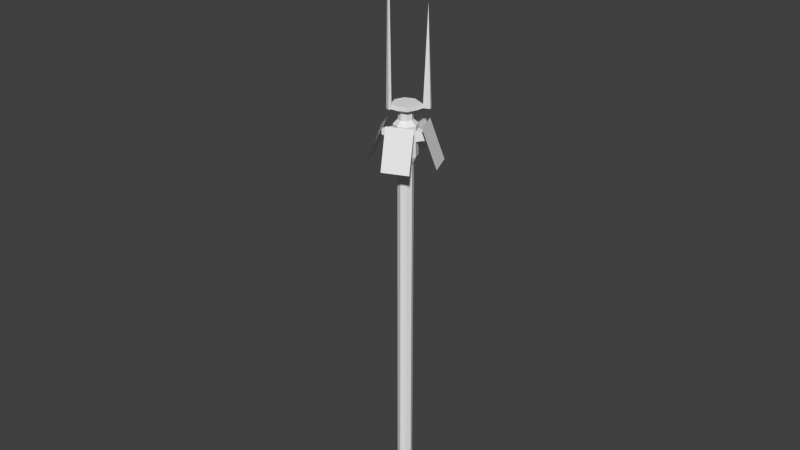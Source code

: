 # Source: transponder.blend  (saved by Blender 2.69.0; exported with 4.5.12 LTS)
import bpy
from mathutils import Matrix  # noqa: F401  (used for matrix-valued properties, if any)

bpy.ops.wm.read_factory_settings(use_empty=True)
scene = bpy.context.scene
scene.name = 'Scene'

# ---- collections
col_collection_1 = bpy.data.collections.new('Collection 1'); scene.collection.children.link(col_collection_1)

# ---- world
world_world = bpy.data.worlds.new('World'); scene.world = world_world
world_world.color = (0.05088, 0.05088, 0.05088)
world_world.use_sun_shadow = False
world_world.sun_shadow_jitter_overblur = 0.0
world_world.cycles.sampling_method = 'MANUAL'
world_world.cycles.sample_map_resolution = 256

# ---- meshes
me_plane_001 = bpy.data.meshes.new('Plane.001')
me_plane_001.from_pydata([(-1.0, -0.1815, -1.074), (1.0, -0.1815, -1.074), (-1.0, 1.351, -0.2918), (1.0, 1.351, -0.2918), (2.474, -0.5068, -0.5301), (2.474, -0.9482, 0.2078), (1.414, 1.259, -0.139), (1.414, 0.8178, 0.5989), (1.0, -1.274, 0.7518), (-1.0, -1.274, 0.7518), (1.0, 0.7264, 0.7518), (-1.0, 0.7264, 0.7518), (-2.474, -0.9482, 0.2078), (-2.474, -0.5068, -0.5301), (-1.414, 0.8178, 0.5989), (-1.414, 1.259, -0.139)], [], [(1, 0, 2, 3), (5, 4, 6, 7), (9, 8, 10, 11), (13, 12, 14, 15)])
_uv = me_plane_001.uv_layers.new(name='UV coord')
_uv.uv.foreach_set('vector', [0.462, 0.4617, 0.462, 0.0001531, 0.859, 0.000153, 0.859, 0.4617, 0.5011, 0.8608, 0.5004, 0.4647, 0.9842, 0.4647, 0.9849, 0.8608, 0.0001531, 0.000153, 0.4617, 0.000153, 0.4617, 0.4617, 0.000153, 0.4617, 0.008215, 0.8521, 0.008867, 0.462, 0.4927, 0.462, 0.492, 0.8521])
me_plane_001.use_remesh_preserve_volume = False
me_plane_001.use_remesh_preserve_attributes = False
me_plane_001.use_mirror_vertex_groups = False
me_plane_001.update()
me_cylinder_001 = bpy.data.meshes.new('Cylinder.001')
me_cylinder_001.from_pydata([(0.0, 0.02, -0.5), (0.0, 0.02, 0.5), (0.01414, 0.01414, -0.5), (0.01414, 0.01414, 0.5), (0.02, -8.742e-10, -0.5), (0.02, -8.742e-10, 0.5), (0.01414, -0.01414, -0.5), (0.01414, -0.01414, 0.5), (-1.748e-09, -0.02, -0.5), (-1.748e-09, -0.02, 0.5), (-0.01414, -0.01414, -0.5), (-0.01414, -0.01414, 0.5), (-0.02, 2.385e-10, -0.5), (-0.02, 2.385e-10, 0.5), (-0.01414, 0.01414, -0.5), (-0.01414, 0.01414, 0.5), (8.626e-09, 0.03095, 0.5214), (0.02189, 0.02189, 0.5214), (0.03095, -1.481e-09, 0.5214), (0.02189, -0.02189, 0.5214), (5.92e-09, -0.03095, 0.5214), (-0.02189, -0.02189, 0.5214), (-0.03095, 2.416e-10, 0.5214), (-0.02189, 0.02189, 0.5214), (3.457e-08, 0.03095, 0.6014), (0.02189, 0.02189, 0.6014), (0.03095, -1.481e-09, 0.6014), (0.02189, -0.02189, 0.6014), (3.186e-08, -0.03095, 0.6014), (-0.02189, -0.02189, 0.6014), (-0.03095, 2.416e-10, 0.6014), (-0.02189, 0.02189, 0.6014), (3.417e-08, 0.01897, 0.6124), (0.01341, 0.01341, 0.6124), (0.01897, -8.173e-10, 0.6124), (0.01341, -0.01341, 0.6124), (3.251e-08, -0.01897, 0.6124), (-0.01341, -0.01341, 0.6124), (-0.01897, 2.382e-10, 0.6124), (-0.01341, 0.01341, 0.6124), (3.417e-08, 0.01897, 0.6342), (0.01341, 0.01341, 0.6342), (0.01897, -8.173e-10, 0.6342), (0.01341, -0.01341, 0.6342), (3.251e-08, -0.01897, 0.6342), (-0.01341, -0.01341, 0.6342), (-0.01897, 2.382e-10, 0.6342), (-0.01341, 0.01341, 0.6342), (3.039e-08, 0.0343, 0.6424), (0.02425, 0.02425, 0.6424), (0.0343, -1.478e-09, 0.6424), (0.02425, -0.02425, 0.6424), (2.739e-08, -0.0343, 0.6424), (-0.02425, -0.02425, 0.6424), (-0.0343, 4.307e-10, 0.6424), (-0.02425, 0.02425, 0.6424), (3.039e-08, 0.0343, 0.6533), (0.02425, 0.02425, 0.6533), (0.0343, -1.478e-09, 0.6533), (0.02425, -0.02425, 0.6533), (2.739e-08, -0.0343, 0.6533), (-0.02425, -0.02425, 0.6533), (-0.0343, 4.307e-10, 0.6533), (-0.02425, 0.02425, 0.6533), (-0.0102, -0.0397, 0.6454), (-0.02086, -0.03528, 0.6454), (-0.0102, -0.0397, 0.6502), (-0.02086, -0.03528, 0.6502), (-0.01325, -0.04706, 0.6454), (-0.02391, -0.04265, 0.6454), (-0.01325, -0.04706, 0.6502), (-0.02391, -0.04265, 0.6502), (-0.01705, -0.04117, 1.158), (0.03796, 0.02125, 0.65), (0.04187, 0.01181, 0.6457), (0.03796, 0.02125, 0.6457), (0.04187, 0.01181, 0.65), (0.05458, 0.02814, 0.65), (0.05849, 0.0187, 0.6457), (0.05458, 0.02814, 0.6457), (0.05849, 0.0187, 0.65), (0.04823, 0.01998, 0.8968), (0.03095, -1.481e-09, 0.5214), (0.02189, -0.02189, 0.5214), (0.03095, -1.481e-09, 0.6014), (0.02189, -0.02189, 0.6014), (-0.02189, -0.02189, 0.588), (-0.02189, -0.02189, 0.5613), (1.887e-08, -0.03095, 0.5613), (2.752e-08, -0.03095, 0.588), (0.02189, -0.02189, 0.5613), (0.02189, -0.02189, 0.588), (3.022e-08, 0.03095, 0.588), (2.157e-08, 0.03095, 0.5613), (-0.02189, 0.02189, 0.5613), (-0.02189, 0.02189, 0.588), (0.03095, -1.481e-09, 0.5613), (0.03095, -1.481e-09, 0.588), (-0.03095, 2.416e-10, 0.5613), (-0.03095, 2.416e-10, 0.588), (0.02189, 0.02189, 0.5613), (0.02189, 0.02189, 0.588), (0.02189, -0.02189, 0.5613), (0.02189, -0.02189, 0.588), (0.03095, -1.481e-09, 0.5613), (0.03095, -1.481e-09, 0.588), (0.01695, -0.0564, 0.568), (0.01695, -0.0564, 0.5813), (0.0279, -0.05187, 0.568), (0.0279, -0.05187, 0.5813), (-0.05187, -0.0279, 0.5813), (-0.05187, -0.0279, 0.568), (-0.0564, -0.01695, 0.568), (-0.0564, -0.01695, 0.5813), (-0.01695, 0.0564, 0.5813), (-0.01695, 0.0564, 0.568), (-0.0279, 0.05187, 0.568), (-0.0279, 0.05187, 0.5813), (0.0564, 0.01695, 0.568), (0.0564, 0.01695, 0.5813), (0.05187, 0.0279, 0.568), (0.05187, 0.0279, 0.5813)], [], [(0, 1, 3, 2), (2, 3, 5, 4), (4, 5, 7, 6), (6, 7, 9, 8), (8, 9, 11, 10), (10, 11, 13, 12), (1, 15, 23, 16), (14, 15, 1, 0), (12, 13, 15, 14), (0, 2, 4, 6, 8, 10, 12, 14), (86, 89, 28, 29), (7, 5, 18, 19), (13, 11, 21, 22), (9, 7, 19, 20), (3, 1, 16, 17), (15, 13, 22, 23), (5, 3, 17, 18), (11, 9, 20, 21), (28, 27, 35, 36), (89, 91, 27, 28), (92, 95, 31, 24), (97, 26, 84, 105), (95, 99, 30, 31), (97, 101, 25, 26), (99, 86, 29, 30), (101, 92, 24, 25), (32, 39, 47, 40), (24, 31, 39, 32), (27, 26, 34, 35), (31, 30, 38, 39), (26, 25, 33, 34), (30, 29, 37, 38), (25, 24, 32, 33), (29, 28, 36, 37), (47, 46, 54, 55), (35, 34, 42, 43), (39, 38, 46, 47), (34, 33, 41, 42), (38, 37, 45, 46), (33, 32, 40, 41), (37, 36, 44, 45), (36, 35, 43, 44), (54, 53, 61, 62), (42, 41, 49, 50), (46, 45, 53, 54), (41, 40, 48, 49), (45, 44, 52, 53), (44, 43, 51, 52), (40, 47, 55, 48), (43, 42, 50, 51), (57, 56, 63, 62, 61, 60, 59, 58), (49, 48, 56, 57), (61, 53, 65, 67), (52, 51, 59, 60), (48, 55, 63, 56), (51, 50, 58, 59), (55, 54, 62, 63), (57, 58, 76, 73), (64, 66, 70, 68), (60, 61, 67, 66), (53, 52, 64, 65), (52, 60, 66, 64), (69, 68, 70, 71), (67, 65, 69, 71), (75, 73, 77, 79), (65, 64, 68, 69), (78, 79, 77, 80), (50, 49, 75, 74), (49, 57, 73, 75), (58, 50, 74, 76), (70, 66, 72), (66, 67, 72), (67, 71, 72), (71, 70, 72), (76, 74, 78, 80), (74, 75, 79, 78), (76, 80, 81), (73, 76, 81), (77, 73, 81), (80, 77, 81), (103, 105, 84, 85), (26, 27, 85, 84), (19, 18, 82, 83), (90, 19, 83, 102), (21, 20, 88, 87), (87, 88, 89, 86), (20, 19, 90, 88), (90, 91, 109, 108), (16, 23, 94, 93), (95, 92, 114, 117), (18, 96, 104, 82), (96, 97, 105, 104), (23, 22, 98, 94), (94, 98, 99, 95), (18, 17, 100, 96), (96, 100, 120, 118), (22, 21, 87, 98), (86, 99, 113, 110), (17, 16, 93, 100), (100, 93, 92, 101), (83, 82, 104, 102), (102, 104, 105, 103), (27, 91, 103, 85), (91, 90, 102, 103), (106, 108, 109, 107), (91, 89, 107, 109), (89, 88, 106, 107), (88, 90, 108, 106), (112, 111, 110, 113), (99, 98, 112, 113), (98, 87, 111, 112), (87, 86, 110, 111), (115, 116, 117, 114), (93, 94, 116, 115), (94, 95, 117, 116), (92, 93, 115, 114), (118, 120, 121, 119), (100, 101, 121, 120), (101, 97, 119, 121), (97, 96, 118, 119)])
_uv = me_cylinder_001.uv_layers.new(name='UVMap')
_uv.uv.foreach_set('vector', [0.3531, 0.0006462, 0.3531, 1.592, 0.3359, 1.592, 0.3359, 0.0, 0.5833, 1.69, 0.5768, 0.09837, 0.6011, 0.09827, 0.6077, 1.69, 0.2132, 1.755, 0.1534, 0.1644, 0.1708, 0.1631, 0.2305, 1.754, 0.2305, 1.754, 0.1708, 0.1631, 0.1951, 0.1622, 0.2549, 1.753, 0.2549, 1.753, 0.1951, 0.1622, 0.2122, 0.1622, 0.272, 1.753, 0.09432, 1.754, 0.0345, 0.1632, 0.05887, 0.1622, 0.1187, 1.753, 0.3531, 1.592, 0.3775, 1.592, 0.3842, 1.627, 0.3465, 1.627, 0.3775, 0.0006461, 0.3775, 1.592, 0.3531, 1.592, 0.3531, 0.0006462, 0.1187, 1.753, 0.05887, 0.1622, 0.07627, 0.1622, 0.1361, 1.753, 0.4844, 0.8374, 0.5017, 0.8201, 0.526, 0.8201, 0.5433, 0.8374, 0.5433, 0.8618, 0.526, 0.879, 0.5017, 0.879, 0.4844, 0.8618, 0.2231, 0.02135, 0.1966, 0.02142, 0.1958, 7.111e-05, 0.2223, 0.0, 0.1708, 0.1631, 0.1534, 0.1644, 0.1361, 0.1308, 0.1629, 0.1289, 0.05887, 0.1622, 0.0345, 0.1632, 0.02639, 0.1289, 0.0641, 0.1274, 0.1951, 0.1622, 0.1708, 0.1631, 0.1629, 0.1289, 0.2006, 0.1275, 0.5768, 0.09837, 0.5595, 0.09912, 0.5433, 0.06493, 0.5699, 0.06377, 0.07627, 0.1622, 0.05887, 0.1622, 0.0641, 0.1274, 0.09103, 0.1274, 0.6011, 0.09827, 0.5768, 0.09837, 0.5699, 0.06377, 0.6077, 0.06361, 0.0345, 0.1632, 0.01745, 0.1644, 0.0, 0.1308, 0.02639, 0.1289, 0.7709, 0.7796, 0.7333, 0.7797, 0.7391, 0.7615, 0.7621, 0.7614, 0.1966, 0.02142, 0.1589, 0.02283, 0.1581, 0.001478, 0.1958, 7.111e-05, 0.3465, 1.733, 0.3842, 1.733, 0.3842, 1.754, 0.3465, 1.754, 0.0, 0.0, 0.0, 0.0, 0.0, 0.0, 0.0, 0.0, 0.08704, 0.02135, 0.06011, 0.02141, 0.05931, 5.848e-05, 0.08624, 0.0, 0.8384, 0.399, 0.8761, 0.399, 0.8761, 0.4203, 0.8384, 0.4203, 0.06011, 0.02141, 0.02241, 0.02284, 0.0216, 0.001488, 0.05931, 5.848e-05, 0.3198, 1.732, 0.3465, 1.733, 0.3465, 1.754, 0.3198, 1.753, 0.8547, 0.6981, 0.8779, 0.6981, 0.8779, 0.7328, 0.8547, 0.7328, 0.7333, 0.6886, 0.7709, 0.6885, 0.7621, 0.7056, 0.7391, 0.7057, 0.7333, 0.7797, 0.7067, 0.7531, 0.7228, 0.7452, 0.7391, 0.7615, 0.7709, 0.6885, 0.7975, 0.7151, 0.7784, 0.7219, 0.7621, 0.7056, 0.8384, 0.4203, 0.8761, 0.4203, 0.8688, 0.437, 0.8457, 0.437, 0.7975, 0.7151, 0.7975, 0.7528, 0.7784, 0.7451, 0.7784, 0.7219, 0.7067, 0.7154, 0.7333, 0.6886, 0.7391, 0.7057, 0.7228, 0.7221, 0.7975, 0.7528, 0.7709, 0.7796, 0.7621, 0.7614, 0.7784, 0.7451, 0.7302, 0.5073, 0.7439, 0.526, 0.7314, 0.5469, 0.7067, 0.5131, 0.8731, 0.5111, 0.8737, 0.5276, 0.8389, 0.5276, 0.8384, 0.5111, 0.7552, 0.7797, 0.7717, 0.7803, 0.7717, 0.815, 0.7552, 0.8144, 0.8457, 0.437, 0.8688, 0.437, 0.8688, 0.4718, 0.8457, 0.4718, 0.7717, 0.7803, 0.7948, 0.7803, 0.7948, 0.815, 0.7717, 0.815, 0.8384, 0.6975, 0.8547, 0.6981, 0.8547, 0.7328, 0.8384, 0.7322, 0.8737, 0.4718, 0.8731, 0.488, 0.8384, 0.488, 0.8389, 0.4718, 0.8731, 0.488, 0.8731, 0.5111, 0.8384, 0.5111, 0.8384, 0.488, 0.6375, 0.001127, 0.6793, 0.001212, 0.6793, 0.01859, 0.6375, 0.0185, 0.7753, 0.4744, 0.7525, 0.4709, 0.7469, 0.4471, 0.7882, 0.4536, 0.7439, 0.526, 0.7667, 0.5296, 0.7727, 0.5533, 0.7314, 0.5469, 0.7525, 0.4709, 0.7338, 0.4845, 0.7131, 0.4718, 0.7469, 0.4471, 0.7667, 0.5296, 0.7854, 0.5159, 0.8064, 0.5286, 0.7727, 0.5533, 0.7854, 0.5159, 0.789, 0.4931, 0.8129, 0.4873, 0.8064, 0.5286, 0.7338, 0.4845, 0.7302, 0.5073, 0.7067, 0.5131, 0.7131, 0.4718, 0.789, 0.4931, 0.7753, 0.4744, 0.7882, 0.4536, 0.8129, 0.4873, 0.7799, 0.586, 0.8095, 0.6155, 0.8095, 0.6572, 0.7799, 0.6865, 0.7381, 0.6864, 0.7086, 0.6569, 0.7086, 0.6152, 0.7381, 0.5859, 0.778, 0.4026, 0.7485, 0.4005, 0.7491, 0.3831, 0.7786, 0.3853, 0.6793, 0.01859, 0.6793, 0.001212, 0.6976, 0.00618, 0.6976, 0.01382, 0.5028, 0.8201, 0.461, 0.8195, 0.4613, 0.8022, 0.5031, 0.8027, 0.7485, 0.4005, 0.7067, 0.3989, 0.7073, 0.3816, 0.7491, 0.3831, 0.461, 0.8195, 0.4312, 0.8201, 0.4315, 0.8028, 0.4613, 0.8022, 0.6077, 0.0, 0.6375, 0.001127, 0.6375, 0.0185, 0.6077, 0.01738, 0.7799, 0.586, 0.7381, 0.5859, 0.7507, 0.5681, 0.767, 0.5681, 0.5212, 0.8154, 0.5213, 0.8078, 0.5304, 0.8076, 0.5303, 0.8153, 0.7086, 0.6569, 0.7381, 0.6864, 0.7197, 0.6885, 0.7067, 0.6755, 0.7727, 0.5533, 0.8064, 0.5286, 0.8054, 0.547, 0.7905, 0.5578, 0.5028, 0.8201, 0.5031, 0.8027, 0.5213, 0.8078, 0.5212, 0.8154, 0.5432, 0.8159, 0.5303, 0.8153, 0.5304, 0.8076, 0.5433, 0.8082, 0.6976, 0.01382, 0.6976, 0.00618, 0.7067, 0.006522, 0.7067, 0.01416, 0.7965, 0.3985, 0.7967, 0.3917, 0.8254, 0.3928, 0.8251, 0.3995, 0.7905, 0.5578, 0.8054, 0.547, 0.8129, 0.5572, 0.798, 0.5681, 0.8384, 0.0, 0.8547, 0.0, 0.8547, 0.006764, 0.8384, 0.006764, 0.7882, 0.4536, 0.7469, 0.4471, 0.7624, 0.431, 0.7785, 0.4335, 0.778, 0.4026, 0.7786, 0.3853, 0.7967, 0.3917, 0.7965, 0.3985, 0.4315, 0.8028, 0.4312, 0.8201, 0.4129, 0.815, 0.413, 0.8083, 0.5304, 0.8076, 0.5213, 0.8078, 0.5433, 0.0, 0.8384, 0.8082, 0.8254, 0.8075, 0.8384, 0.0, 0.6976, 0.01382, 0.7067, 0.01416, 0.7067, 0.8218, 0.5433, 0.8082, 0.5304, 0.8076, 0.5433, 0.0, 0.413, 0.8083, 0.4129, 0.815, 0.3842, 0.8146, 0.3843, 0.8079, 0.7785, 0.4335, 0.7624, 0.431, 0.7669, 0.4026, 0.7829, 0.4052, 0.413, 0.8083, 0.3843, 0.8079, 0.4039, 0.4155, 1.0, 0.8218, 1.0, 0.8381, 0.6077, 0.8297, 0.8254, 0.3928, 0.7967, 0.3917, 0.8254, 0.0, 0.8384, 0.006764, 0.8547, 0.006764, 0.8465, 0.399, 0.7975, 0.7955, 0.8243, 0.7946, 0.8243, 0.816, 0.7975, 0.8169, 0.0, 0.0, 0.0, 0.0, 0.0, 0.0, 0.0, 0.0, 0.0, 0.0, 0.0, 0.0, 0.0, 0.0, 0.0, 0.0, 0.0, 0.0, 0.0, 0.0, 0.0, 0.0, 0.0, 0.0, 0.2271, 0.1274, 0.2006, 0.1275, 0.1982, 0.06388, 0.2247, 0.06381, 0.2247, 0.06381, 0.1982, 0.06388, 0.1966, 0.02142, 0.2231, 0.02135, 0.2006, 0.1275, 0.1629, 0.1289, 0.1605, 0.06529, 0.1982, 0.06388, 0.7032, 0.8381, 0.7032, 0.8806, 0.6555, 0.8696, 0.6555, 0.8483, 0.3465, 1.627, 0.3842, 1.627, 0.3842, 1.69, 0.3465, 1.69, 0.8858, 0.7328, 0.8858, 0.7704, 0.8384, 0.76, 0.8384, 0.7412, 0.0, 0.0, 0.0, 0.0, 0.0, 0.0, 0.0, 0.0, 0.0, 0.0, 0.0, 0.0, 0.0, 0.0, 0.0, 0.0, 0.09103, 0.1274, 0.0641, 0.1274, 0.06171, 0.06387, 0.08864, 0.06381, 0.08864, 0.06381, 0.06171, 0.06387, 0.06011, 0.02141, 0.08704, 0.02135, 0.6077, 0.06361, 0.5699, 0.06377, 0.5697, 0.0001549, 0.6074, 0.0, 0.8862, 0.5276, 0.8862, 0.5653, 0.8384, 0.5558, 0.8384, 0.5369, 0.0641, 0.1274, 0.02639, 0.1289, 0.024, 0.0653, 0.06171, 0.06387, 0.7552, 0.7797, 0.7552, 0.8174, 0.7067, 0.8078, 0.7067, 0.7889, 0.3198, 1.626, 0.3465, 1.627, 0.3465, 1.69, 0.3198, 1.689, 0.3198, 1.689, 0.3465, 1.69, 0.3465, 1.733, 0.3198, 1.732, 0.7975, 0.6894, 0.8243, 0.6885, 0.8243, 0.7521, 0.7975, 0.7531, 0.7975, 0.7531, 0.8243, 0.7521, 0.8243, 0.7946, 0.7975, 0.7955, 0.0, 0.0, 0.0, 0.0, 0.0, 0.0, 0.0, 0.0, 0.0, 0.0, 0.0, 0.0, 0.0, 0.0, 0.0, 0.0, 0.8384, 0.6762, 0.8572, 0.6762, 0.8572, 0.6975, 0.8384, 0.6975, 0.7989, 0.8757, 0.7989, 0.8381, 0.847, 0.8467, 0.847, 0.8655, 0.7509, 0.8381, 0.7509, 0.8806, 0.7032, 0.8703, 0.7032, 0.8491, 0.7989, 0.8381, 0.7989, 0.8758, 0.7509, 0.8664, 0.7509, 0.8476, 0.8384, 0.6408, 0.8572, 0.6408, 0.8572, 0.662, 0.8384, 0.662, 0.4844, 0.8201, 0.4844, 0.8626, 0.4366, 0.8524, 0.4366, 0.8311, 0.8384, 0.8082, 0.8384, 0.7704, 0.8861, 0.7797, 0.8861, 0.7986, 0.2247, 0.06381, 0.2231, 0.02135, 0.2712, 0.03051, 0.272, 0.05174, 0.8682, 0.8381, 0.8682, 0.857, 0.847, 0.857, 0.847, 0.8381, 0.886, 0.5653, 0.886, 0.6031, 0.8384, 0.5936, 0.8384, 0.5747, 0.08864, 0.06381, 0.08704, 0.02135, 0.1353, 0.03049, 0.1361, 0.05172, 0.6077, 0.8806, 0.6077, 0.8381, 0.6555, 0.8483, 0.6555, 0.8696, 0.8547, 0.0, 0.8735, 0.0, 0.8735, 0.02124, 0.8547, 0.02124, 0.3198, 1.689, 0.3198, 1.732, 0.272, 1.721, 0.272, 1.7, 0.8851, 0.6031, 0.8851, 0.6408, 0.8384, 0.6318, 0.8384, 0.6129, 0.4321, 0.8201, 0.4321, 0.8626, 0.3842, 0.8523, 0.3842, 0.8311])
me_cylinder_001.use_remesh_preserve_volume = False
me_cylinder_001.use_remesh_preserve_attributes = False
me_cylinder_001.use_mirror_vertex_groups = False
me_cylinder_001.update()

# ---- objects
ob_solar_panels = bpy.data.objects.new('solar panels', me_plane_001)
ob_transponder = bpy.data.objects.new('transponder', me_cylinder_001)

# ---- transforms, parenting, visibility, modifiers, constraints
ob_solar_panels.location = (0.0, 0.0, 0.2979)
ob_solar_panels.rotation_euler = (1.222, -0.0, 1.965)
ob_solar_panels.scale = (0.03511, 0.05441, 0.08943)
ob_solar_panels.lineart.crease_threshold = 0.0
ob_transponder.location = (0.0, 0.0, -0.25)
ob_transponder.lineart.crease_threshold = 0.0

# ---- collection membership
col_collection_1.objects.link(ob_solar_panels)
col_collection_1.objects.link(ob_transponder)

# ---- scene / render settings (as saved in the file)
scene.frame_start = 1; scene.frame_end = 250; scene.frame_set(1)
scene.render.engine = 'BLENDER_EEVEE_NEXT'
scene.render.image_settings.compression = 90
scene.render.resolution_percentage = 50
scene.render.dither_intensity = 0.0
scene.cycles.use_denoising = False
scene.cycles.samples = 10
scene.cycles.sampling_pattern = 'TABULATED_SOBOL'
scene.cycles.light_sampling_threshold = 0.0
scene.cycles.use_adaptive_sampling = False
scene.cycles.use_light_tree = False
scene.cycles.blur_glossy = 0.0
scene.cycles.volume_bounces = 1
scene.cycles.pixel_filter_type = 'GAUSSIAN'
scene.cycles.sample_clamp_indirect = 0.0
scene.view_settings.view_transform = 'Standard'
bpy.context.view_layer.update()

# ---- added for rendering (the .blend has no active camera and no usable light): camera, sun
cam_auto = bpy.data.cameras.new('AutoCamera')
cam_auto.lens = 50.0
cam_auto.sensor_width = 36.0
cam_auto.clip_end = 1000.0
ob_auto_camera = bpy.data.objects.new('AutoCamera', cam_auto)
scene.collection.objects.link(ob_auto_camera)
ob_auto_camera.location = (1.55418, -1.88628, 1.33283)
ob_auto_camera.rotation_euler = (1.09748, -7.21219e-08, 0.694738)
scene.camera = ob_auto_camera
light_auto_sun = bpy.data.lights.new('AutoSun', 'SUN')
light_auto_sun.energy = 3.0
light_auto_sun.angle = 0.0523599
ob_auto_sun = bpy.data.objects.new('AutoSun', light_auto_sun)
scene.collection.objects.link(ob_auto_sun)
ob_auto_sun.rotation_euler = (0.872665, 0.174533, 0.523599)
bpy.context.view_layer.update()
